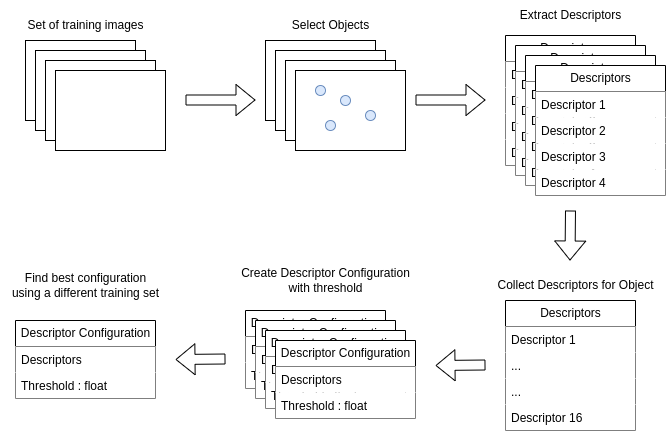

The diagram above was exported from draw.io. Its source (the exported page's mxGraphModel, read from the mxfile embedded in the PNG):
<mxGraphModel dx="1433" dy="772" grid="1" gridSize="10" guides="1" tooltips="1" connect="1" arrows="1" fold="1" page="1" pageScale="1" pageWidth="850" pageHeight="1100" math="0" shadow="0">
  <root>
    <mxCell id="0" />
    <mxCell id="1" parent="0" />
    <mxCell id="1a74aMIIa2xWZ4B05ZN--1" value="" style="rounded=0;whiteSpace=wrap;html=1;" vertex="1" parent="1">
      <mxGeometry x="110" y="170" width="110" height="80" as="geometry" />
    </mxCell>
    <mxCell id="1a74aMIIa2xWZ4B05ZN--3" value="" style="rounded=0;whiteSpace=wrap;html=1;" vertex="1" parent="1">
      <mxGeometry x="120" y="180" width="110" height="80" as="geometry" />
    </mxCell>
    <mxCell id="1a74aMIIa2xWZ4B05ZN--4" value="" style="rounded=0;whiteSpace=wrap;html=1;" vertex="1" parent="1">
      <mxGeometry x="130" y="190" width="110" height="80" as="geometry" />
    </mxCell>
    <mxCell id="1a74aMIIa2xWZ4B05ZN--5" value="" style="rounded=0;whiteSpace=wrap;html=1;" vertex="1" parent="1">
      <mxGeometry x="140" y="200" width="110" height="80" as="geometry" />
    </mxCell>
    <mxCell id="1a74aMIIa2xWZ4B05ZN--6" value="Set of training images" style="text;html=1;align=center;verticalAlign=middle;resizable=0;points=[];autosize=1;strokeColor=none;fillColor=none;" vertex="1" parent="1">
      <mxGeometry x="100" y="140" width="140" height="30" as="geometry" />
    </mxCell>
    <mxCell id="1a74aMIIa2xWZ4B05ZN--7" value="" style="shape=flexArrow;endArrow=classic;html=1;rounded=0;" edge="1" parent="1">
      <mxGeometry width="50" height="50" relative="1" as="geometry">
        <mxPoint x="270" y="229.5" as="sourcePoint" />
        <mxPoint x="340" y="229.5" as="targetPoint" />
      </mxGeometry>
    </mxCell>
    <mxCell id="1a74aMIIa2xWZ4B05ZN--10" value="" style="rounded=0;whiteSpace=wrap;html=1;" vertex="1" parent="1">
      <mxGeometry x="350" y="170" width="110" height="80" as="geometry" />
    </mxCell>
    <mxCell id="1a74aMIIa2xWZ4B05ZN--11" value="" style="rounded=0;whiteSpace=wrap;html=1;" vertex="1" parent="1">
      <mxGeometry x="360" y="180" width="110" height="80" as="geometry" />
    </mxCell>
    <mxCell id="1a74aMIIa2xWZ4B05ZN--12" value="" style="rounded=0;whiteSpace=wrap;html=1;" vertex="1" parent="1">
      <mxGeometry x="370" y="190" width="110" height="80" as="geometry" />
    </mxCell>
    <mxCell id="1a74aMIIa2xWZ4B05ZN--13" value="" style="rounded=0;whiteSpace=wrap;html=1;" vertex="1" parent="1">
      <mxGeometry x="380" y="200" width="110" height="80" as="geometry" />
    </mxCell>
    <mxCell id="1a74aMIIa2xWZ4B05ZN--14" value="" style="ellipse;whiteSpace=wrap;html=1;aspect=fixed;fillColor=#dae8fc;strokeColor=#6c8ebf;" vertex="1" parent="1">
      <mxGeometry x="400" y="215" width="10" height="10" as="geometry" />
    </mxCell>
    <mxCell id="1a74aMIIa2xWZ4B05ZN--15" value="" style="ellipse;whiteSpace=wrap;html=1;aspect=fixed;fillColor=#dae8fc;strokeColor=#6c8ebf;" vertex="1" parent="1">
      <mxGeometry x="425" y="225" width="10" height="10" as="geometry" />
    </mxCell>
    <mxCell id="1a74aMIIa2xWZ4B05ZN--16" value="" style="ellipse;whiteSpace=wrap;html=1;aspect=fixed;fillColor=#dae8fc;strokeColor=#6c8ebf;" vertex="1" parent="1">
      <mxGeometry x="410" y="250" width="10" height="10" as="geometry" />
    </mxCell>
    <mxCell id="1a74aMIIa2xWZ4B05ZN--17" value="" style="ellipse;whiteSpace=wrap;html=1;aspect=fixed;fillColor=#dae8fc;strokeColor=#6c8ebf;" vertex="1" parent="1">
      <mxGeometry x="450" y="240" width="10" height="10" as="geometry" />
    </mxCell>
    <mxCell id="1a74aMIIa2xWZ4B05ZN--18" value="Select Objects" style="text;html=1;align=center;verticalAlign=middle;resizable=0;points=[];autosize=1;strokeColor=none;fillColor=none;" vertex="1" parent="1">
      <mxGeometry x="365" y="140" width="100" height="30" as="geometry" />
    </mxCell>
    <mxCell id="1a74aMIIa2xWZ4B05ZN--28" value="Descriptors" style="swimlane;fontStyle=0;childLayout=stackLayout;horizontal=1;startSize=26;fillColor=default;horizontalStack=0;resizeParent=1;resizeParentMax=0;resizeLast=0;collapsible=1;marginBottom=0;html=1;" vertex="1" parent="1">
      <mxGeometry x="590" y="165" width="130" height="130" as="geometry" />
    </mxCell>
    <mxCell id="1a74aMIIa2xWZ4B05ZN--29" value="Descriptor 1" style="text;strokeColor=none;fillColor=default;align=left;verticalAlign=top;spacingLeft=4;spacingRight=4;overflow=hidden;rotatable=0;points=[[0,0.5],[1,0.5]];portConstraint=eastwest;whiteSpace=wrap;html=1;" vertex="1" parent="1a74aMIIa2xWZ4B05ZN--28">
      <mxGeometry y="26" width="130" height="26" as="geometry" />
    </mxCell>
    <mxCell id="1a74aMIIa2xWZ4B05ZN--30" value="Descriptor 2" style="text;strokeColor=none;fillColor=default;align=left;verticalAlign=top;spacingLeft=4;spacingRight=4;overflow=hidden;rotatable=0;points=[[0,0.5],[1,0.5]];portConstraint=eastwest;whiteSpace=wrap;html=1;" vertex="1" parent="1a74aMIIa2xWZ4B05ZN--28">
      <mxGeometry y="52" width="130" height="26" as="geometry" />
    </mxCell>
    <mxCell id="1a74aMIIa2xWZ4B05ZN--32" value="Descriptor 3" style="text;strokeColor=none;fillColor=default;align=left;verticalAlign=top;spacingLeft=4;spacingRight=4;overflow=hidden;rotatable=0;points=[[0,0.5],[1,0.5]];portConstraint=eastwest;whiteSpace=wrap;html=1;" vertex="1" parent="1a74aMIIa2xWZ4B05ZN--28">
      <mxGeometry y="78" width="130" height="26" as="geometry" />
    </mxCell>
    <mxCell id="1a74aMIIa2xWZ4B05ZN--31" value="Descriptor 4" style="text;strokeColor=none;fillColor=default;align=left;verticalAlign=top;spacingLeft=4;spacingRight=4;overflow=hidden;rotatable=0;points=[[0,0.5],[1,0.5]];portConstraint=eastwest;whiteSpace=wrap;html=1;" vertex="1" parent="1a74aMIIa2xWZ4B05ZN--28">
      <mxGeometry y="104" width="130" height="26" as="geometry" />
    </mxCell>
    <mxCell id="1a74aMIIa2xWZ4B05ZN--43" value="Descriptors" style="swimlane;fontStyle=0;childLayout=stackLayout;horizontal=1;startSize=26;fillColor=default;horizontalStack=0;resizeParent=1;resizeParentMax=0;resizeLast=0;collapsible=1;marginBottom=0;html=1;" vertex="1" parent="1">
      <mxGeometry x="600" y="175" width="130" height="130" as="geometry" />
    </mxCell>
    <mxCell id="1a74aMIIa2xWZ4B05ZN--44" value="Descriptor 1" style="text;strokeColor=none;fillColor=default;align=left;verticalAlign=top;spacingLeft=4;spacingRight=4;overflow=hidden;rotatable=0;points=[[0,0.5],[1,0.5]];portConstraint=eastwest;whiteSpace=wrap;html=1;" vertex="1" parent="1a74aMIIa2xWZ4B05ZN--43">
      <mxGeometry y="26" width="130" height="26" as="geometry" />
    </mxCell>
    <mxCell id="1a74aMIIa2xWZ4B05ZN--45" value="Descriptor 2" style="text;strokeColor=none;fillColor=default;align=left;verticalAlign=top;spacingLeft=4;spacingRight=4;overflow=hidden;rotatable=0;points=[[0,0.5],[1,0.5]];portConstraint=eastwest;whiteSpace=wrap;html=1;" vertex="1" parent="1a74aMIIa2xWZ4B05ZN--43">
      <mxGeometry y="52" width="130" height="26" as="geometry" />
    </mxCell>
    <mxCell id="1a74aMIIa2xWZ4B05ZN--46" value="Descriptor 3" style="text;strokeColor=none;fillColor=default;align=left;verticalAlign=top;spacingLeft=4;spacingRight=4;overflow=hidden;rotatable=0;points=[[0,0.5],[1,0.5]];portConstraint=eastwest;whiteSpace=wrap;html=1;" vertex="1" parent="1a74aMIIa2xWZ4B05ZN--43">
      <mxGeometry y="78" width="130" height="26" as="geometry" />
    </mxCell>
    <mxCell id="1a74aMIIa2xWZ4B05ZN--47" value="Descriptor 4" style="text;strokeColor=none;fillColor=default;align=left;verticalAlign=top;spacingLeft=4;spacingRight=4;overflow=hidden;rotatable=0;points=[[0,0.5],[1,0.5]];portConstraint=eastwest;whiteSpace=wrap;html=1;" vertex="1" parent="1a74aMIIa2xWZ4B05ZN--43">
      <mxGeometry y="104" width="130" height="26" as="geometry" />
    </mxCell>
    <mxCell id="1a74aMIIa2xWZ4B05ZN--48" value="Descriptors" style="swimlane;fontStyle=0;childLayout=stackLayout;horizontal=1;startSize=26;fillColor=default;horizontalStack=0;resizeParent=1;resizeParentMax=0;resizeLast=0;collapsible=1;marginBottom=0;html=1;" vertex="1" parent="1">
      <mxGeometry x="610" y="185" width="130" height="130" as="geometry" />
    </mxCell>
    <mxCell id="1a74aMIIa2xWZ4B05ZN--49" value="Descriptor 1" style="text;strokeColor=none;fillColor=default;align=left;verticalAlign=top;spacingLeft=4;spacingRight=4;overflow=hidden;rotatable=0;points=[[0,0.5],[1,0.5]];portConstraint=eastwest;whiteSpace=wrap;html=1;" vertex="1" parent="1a74aMIIa2xWZ4B05ZN--48">
      <mxGeometry y="26" width="130" height="26" as="geometry" />
    </mxCell>
    <mxCell id="1a74aMIIa2xWZ4B05ZN--50" value="Descriptor 2" style="text;strokeColor=none;fillColor=default;align=left;verticalAlign=top;spacingLeft=4;spacingRight=4;overflow=hidden;rotatable=0;points=[[0,0.5],[1,0.5]];portConstraint=eastwest;whiteSpace=wrap;html=1;" vertex="1" parent="1a74aMIIa2xWZ4B05ZN--48">
      <mxGeometry y="52" width="130" height="26" as="geometry" />
    </mxCell>
    <mxCell id="1a74aMIIa2xWZ4B05ZN--51" value="Descriptor 3" style="text;strokeColor=none;fillColor=default;align=left;verticalAlign=top;spacingLeft=4;spacingRight=4;overflow=hidden;rotatable=0;points=[[0,0.5],[1,0.5]];portConstraint=eastwest;whiteSpace=wrap;html=1;" vertex="1" parent="1a74aMIIa2xWZ4B05ZN--48">
      <mxGeometry y="78" width="130" height="26" as="geometry" />
    </mxCell>
    <mxCell id="1a74aMIIa2xWZ4B05ZN--52" value="Descriptor 4" style="text;strokeColor=none;fillColor=default;align=left;verticalAlign=top;spacingLeft=4;spacingRight=4;overflow=hidden;rotatable=0;points=[[0,0.5],[1,0.5]];portConstraint=eastwest;whiteSpace=wrap;html=1;" vertex="1" parent="1a74aMIIa2xWZ4B05ZN--48">
      <mxGeometry y="104" width="130" height="26" as="geometry" />
    </mxCell>
    <mxCell id="1a74aMIIa2xWZ4B05ZN--53" value="Descriptors" style="swimlane;fontStyle=0;childLayout=stackLayout;horizontal=1;startSize=26;fillColor=default;horizontalStack=0;resizeParent=1;resizeParentMax=0;resizeLast=0;collapsible=1;marginBottom=0;html=1;" vertex="1" parent="1">
      <mxGeometry x="620" y="195" width="130" height="130" as="geometry" />
    </mxCell>
    <mxCell id="1a74aMIIa2xWZ4B05ZN--54" value="Descriptor 1" style="text;strokeColor=none;fillColor=default;align=left;verticalAlign=top;spacingLeft=4;spacingRight=4;overflow=hidden;rotatable=0;points=[[0,0.5],[1,0.5]];portConstraint=eastwest;whiteSpace=wrap;html=1;" vertex="1" parent="1a74aMIIa2xWZ4B05ZN--53">
      <mxGeometry y="26" width="130" height="26" as="geometry" />
    </mxCell>
    <mxCell id="1a74aMIIa2xWZ4B05ZN--55" value="Descriptor 2" style="text;strokeColor=none;fillColor=default;align=left;verticalAlign=top;spacingLeft=4;spacingRight=4;overflow=hidden;rotatable=0;points=[[0,0.5],[1,0.5]];portConstraint=eastwest;whiteSpace=wrap;html=1;" vertex="1" parent="1a74aMIIa2xWZ4B05ZN--53">
      <mxGeometry y="52" width="130" height="26" as="geometry" />
    </mxCell>
    <mxCell id="1a74aMIIa2xWZ4B05ZN--56" value="Descriptor 3" style="text;strokeColor=none;fillColor=default;align=left;verticalAlign=top;spacingLeft=4;spacingRight=4;overflow=hidden;rotatable=0;points=[[0,0.5],[1,0.5]];portConstraint=eastwest;whiteSpace=wrap;html=1;" vertex="1" parent="1a74aMIIa2xWZ4B05ZN--53">
      <mxGeometry y="78" width="130" height="26" as="geometry" />
    </mxCell>
    <mxCell id="1a74aMIIa2xWZ4B05ZN--57" value="Descriptor 4" style="text;strokeColor=none;fillColor=default;align=left;verticalAlign=top;spacingLeft=4;spacingRight=4;overflow=hidden;rotatable=0;points=[[0,0.5],[1,0.5]];portConstraint=eastwest;whiteSpace=wrap;html=1;" vertex="1" parent="1a74aMIIa2xWZ4B05ZN--53">
      <mxGeometry y="104" width="130" height="26" as="geometry" />
    </mxCell>
    <mxCell id="1a74aMIIa2xWZ4B05ZN--58" value="" style="shape=flexArrow;endArrow=classic;html=1;rounded=0;" edge="1" parent="1">
      <mxGeometry width="50" height="50" relative="1" as="geometry">
        <mxPoint x="500" y="229.5" as="sourcePoint" />
        <mxPoint x="570" y="229.5" as="targetPoint" />
      </mxGeometry>
    </mxCell>
    <mxCell id="1a74aMIIa2xWZ4B05ZN--59" value="Extract Descriptors" style="text;html=1;align=center;verticalAlign=middle;resizable=0;points=[];autosize=1;strokeColor=none;fillColor=none;" vertex="1" parent="1">
      <mxGeometry x="595" y="130" width="120" height="30" as="geometry" />
    </mxCell>
    <mxCell id="1a74aMIIa2xWZ4B05ZN--60" value="Descriptors" style="swimlane;fontStyle=0;childLayout=stackLayout;horizontal=1;startSize=26;fillColor=default;horizontalStack=0;resizeParent=1;resizeParentMax=0;resizeLast=0;collapsible=1;marginBottom=0;html=1;" vertex="1" parent="1">
      <mxGeometry x="590" y="430" width="130" height="130" as="geometry" />
    </mxCell>
    <mxCell id="1a74aMIIa2xWZ4B05ZN--61" value="Descriptor 1" style="text;strokeColor=none;fillColor=default;align=left;verticalAlign=top;spacingLeft=4;spacingRight=4;overflow=hidden;rotatable=0;points=[[0,0.5],[1,0.5]];portConstraint=eastwest;whiteSpace=wrap;html=1;" vertex="1" parent="1a74aMIIa2xWZ4B05ZN--60">
      <mxGeometry y="26" width="130" height="26" as="geometry" />
    </mxCell>
    <mxCell id="1a74aMIIa2xWZ4B05ZN--62" value="..." style="text;strokeColor=none;fillColor=default;align=left;verticalAlign=top;spacingLeft=4;spacingRight=4;overflow=hidden;rotatable=0;points=[[0,0.5],[1,0.5]];portConstraint=eastwest;whiteSpace=wrap;html=1;" vertex="1" parent="1a74aMIIa2xWZ4B05ZN--60">
      <mxGeometry y="52" width="130" height="26" as="geometry" />
    </mxCell>
    <mxCell id="1a74aMIIa2xWZ4B05ZN--63" value="..." style="text;strokeColor=none;fillColor=default;align=left;verticalAlign=top;spacingLeft=4;spacingRight=4;overflow=hidden;rotatable=0;points=[[0,0.5],[1,0.5]];portConstraint=eastwest;whiteSpace=wrap;html=1;" vertex="1" parent="1a74aMIIa2xWZ4B05ZN--60">
      <mxGeometry y="78" width="130" height="26" as="geometry" />
    </mxCell>
    <mxCell id="1a74aMIIa2xWZ4B05ZN--64" value="Descriptor 16" style="text;strokeColor=none;fillColor=default;align=left;verticalAlign=top;spacingLeft=4;spacingRight=4;overflow=hidden;rotatable=0;points=[[0,0.5],[1,0.5]];portConstraint=eastwest;whiteSpace=wrap;html=1;" vertex="1" parent="1a74aMIIa2xWZ4B05ZN--60">
      <mxGeometry y="104" width="130" height="26" as="geometry" />
    </mxCell>
    <mxCell id="1a74aMIIa2xWZ4B05ZN--65" value="" style="shape=flexArrow;endArrow=classic;html=1;rounded=0;" edge="1" parent="1">
      <mxGeometry width="50" height="50" relative="1" as="geometry">
        <mxPoint x="655" y="340" as="sourcePoint" />
        <mxPoint x="654.5" y="390" as="targetPoint" />
      </mxGeometry>
    </mxCell>
    <mxCell id="1a74aMIIa2xWZ4B05ZN--66" value="Collect Descriptors for Object" style="text;html=1;align=center;verticalAlign=middle;resizable=0;points=[];autosize=1;strokeColor=none;fillColor=none;" vertex="1" parent="1">
      <mxGeometry x="570" y="400" width="180" height="30" as="geometry" />
    </mxCell>
    <mxCell id="1a74aMIIa2xWZ4B05ZN--68" value="Descriptor Configuration" style="swimlane;fontStyle=0;childLayout=stackLayout;horizontal=1;startSize=26;fillColor=default;horizontalStack=0;resizeParent=1;resizeParentMax=0;resizeLast=0;collapsible=1;marginBottom=0;html=1;" vertex="1" parent="1">
      <mxGeometry x="330" y="440" width="140" height="78" as="geometry" />
    </mxCell>
    <mxCell id="1a74aMIIa2xWZ4B05ZN--69" value="Descriptors" style="text;strokeColor=none;fillColor=default;align=left;verticalAlign=top;spacingLeft=4;spacingRight=4;overflow=hidden;rotatable=0;points=[[0,0.5],[1,0.5]];portConstraint=eastwest;whiteSpace=wrap;html=1;" vertex="1" parent="1a74aMIIa2xWZ4B05ZN--68">
      <mxGeometry y="26" width="140" height="26" as="geometry" />
    </mxCell>
    <mxCell id="1a74aMIIa2xWZ4B05ZN--70" value="Threshold : float" style="text;strokeColor=none;fillColor=default;align=left;verticalAlign=top;spacingLeft=4;spacingRight=4;overflow=hidden;rotatable=0;points=[[0,0.5],[1,0.5]];portConstraint=eastwest;whiteSpace=wrap;html=1;" vertex="1" parent="1a74aMIIa2xWZ4B05ZN--68">
      <mxGeometry y="52" width="140" height="26" as="geometry" />
    </mxCell>
    <mxCell id="1a74aMIIa2xWZ4B05ZN--73" value="Descriptor Configuration" style="swimlane;fontStyle=0;childLayout=stackLayout;horizontal=1;startSize=26;fillColor=default;horizontalStack=0;resizeParent=1;resizeParentMax=0;resizeLast=0;collapsible=1;marginBottom=0;html=1;" vertex="1" parent="1">
      <mxGeometry x="340" y="450" width="140" height="78" as="geometry" />
    </mxCell>
    <mxCell id="1a74aMIIa2xWZ4B05ZN--74" value="Descriptors" style="text;strokeColor=none;fillColor=default;align=left;verticalAlign=top;spacingLeft=4;spacingRight=4;overflow=hidden;rotatable=0;points=[[0,0.5],[1,0.5]];portConstraint=eastwest;whiteSpace=wrap;html=1;" vertex="1" parent="1a74aMIIa2xWZ4B05ZN--73">
      <mxGeometry y="26" width="140" height="26" as="geometry" />
    </mxCell>
    <mxCell id="1a74aMIIa2xWZ4B05ZN--75" value="Threshold : float" style="text;strokeColor=none;fillColor=default;align=left;verticalAlign=top;spacingLeft=4;spacingRight=4;overflow=hidden;rotatable=0;points=[[0,0.5],[1,0.5]];portConstraint=eastwest;whiteSpace=wrap;html=1;" vertex="1" parent="1a74aMIIa2xWZ4B05ZN--73">
      <mxGeometry y="52" width="140" height="26" as="geometry" />
    </mxCell>
    <mxCell id="1a74aMIIa2xWZ4B05ZN--76" value="Descriptor Configuration" style="swimlane;fontStyle=0;childLayout=stackLayout;horizontal=1;startSize=26;fillColor=default;horizontalStack=0;resizeParent=1;resizeParentMax=0;resizeLast=0;collapsible=1;marginBottom=0;html=1;" vertex="1" parent="1">
      <mxGeometry x="350" y="460" width="140" height="78" as="geometry" />
    </mxCell>
    <mxCell id="1a74aMIIa2xWZ4B05ZN--77" value="Descriptors" style="text;strokeColor=none;fillColor=default;align=left;verticalAlign=top;spacingLeft=4;spacingRight=4;overflow=hidden;rotatable=0;points=[[0,0.5],[1,0.5]];portConstraint=eastwest;whiteSpace=wrap;html=1;" vertex="1" parent="1a74aMIIa2xWZ4B05ZN--76">
      <mxGeometry y="26" width="140" height="26" as="geometry" />
    </mxCell>
    <mxCell id="1a74aMIIa2xWZ4B05ZN--78" value="Threshold : float" style="text;strokeColor=none;fillColor=default;align=left;verticalAlign=top;spacingLeft=4;spacingRight=4;overflow=hidden;rotatable=0;points=[[0,0.5],[1,0.5]];portConstraint=eastwest;whiteSpace=wrap;html=1;" vertex="1" parent="1a74aMIIa2xWZ4B05ZN--76">
      <mxGeometry y="52" width="140" height="26" as="geometry" />
    </mxCell>
    <mxCell id="1a74aMIIa2xWZ4B05ZN--79" value="Descriptor Configuration" style="swimlane;fontStyle=0;childLayout=stackLayout;horizontal=1;startSize=26;fillColor=default;horizontalStack=0;resizeParent=1;resizeParentMax=0;resizeLast=0;collapsible=1;marginBottom=0;html=1;" vertex="1" parent="1">
      <mxGeometry x="360" y="470" width="140" height="78" as="geometry" />
    </mxCell>
    <mxCell id="1a74aMIIa2xWZ4B05ZN--80" value="Descriptors" style="text;strokeColor=none;fillColor=default;align=left;verticalAlign=top;spacingLeft=4;spacingRight=4;overflow=hidden;rotatable=0;points=[[0,0.5],[1,0.5]];portConstraint=eastwest;whiteSpace=wrap;html=1;" vertex="1" parent="1a74aMIIa2xWZ4B05ZN--79">
      <mxGeometry y="26" width="140" height="26" as="geometry" />
    </mxCell>
    <mxCell id="1a74aMIIa2xWZ4B05ZN--81" value="Threshold : float" style="text;strokeColor=none;fillColor=default;align=left;verticalAlign=top;spacingLeft=4;spacingRight=4;overflow=hidden;rotatable=0;points=[[0,0.5],[1,0.5]];portConstraint=eastwest;whiteSpace=wrap;html=1;" vertex="1" parent="1a74aMIIa2xWZ4B05ZN--79">
      <mxGeometry y="52" width="140" height="26" as="geometry" />
    </mxCell>
    <mxCell id="1a74aMIIa2xWZ4B05ZN--82" value="" style="shape=flexArrow;endArrow=classic;html=1;rounded=0;" edge="1" parent="1">
      <mxGeometry width="50" height="50" relative="1" as="geometry">
        <mxPoint x="570" y="494.5" as="sourcePoint" />
        <mxPoint x="520" y="495" as="targetPoint" />
      </mxGeometry>
    </mxCell>
    <mxCell id="1a74aMIIa2xWZ4B05ZN--83" value="Create Descriptor Configuration&lt;br&gt;with threshold" style="text;html=1;align=center;verticalAlign=middle;resizable=0;points=[];autosize=1;strokeColor=none;fillColor=none;" vertex="1" parent="1">
      <mxGeometry x="315" y="390" width="190" height="40" as="geometry" />
    </mxCell>
    <mxCell id="1a74aMIIa2xWZ4B05ZN--84" value="Descriptor Configuration" style="swimlane;fontStyle=0;childLayout=stackLayout;horizontal=1;startSize=26;fillColor=default;horizontalStack=0;resizeParent=1;resizeParentMax=0;resizeLast=0;collapsible=1;marginBottom=0;html=1;" vertex="1" parent="1">
      <mxGeometry x="100" y="450" width="140" height="78" as="geometry" />
    </mxCell>
    <mxCell id="1a74aMIIa2xWZ4B05ZN--85" value="Descriptors" style="text;strokeColor=none;fillColor=default;align=left;verticalAlign=top;spacingLeft=4;spacingRight=4;overflow=hidden;rotatable=0;points=[[0,0.5],[1,0.5]];portConstraint=eastwest;whiteSpace=wrap;html=1;" vertex="1" parent="1a74aMIIa2xWZ4B05ZN--84">
      <mxGeometry y="26" width="140" height="26" as="geometry" />
    </mxCell>
    <mxCell id="1a74aMIIa2xWZ4B05ZN--86" value="Threshold : float" style="text;strokeColor=none;fillColor=default;align=left;verticalAlign=top;spacingLeft=4;spacingRight=4;overflow=hidden;rotatable=0;points=[[0,0.5],[1,0.5]];portConstraint=eastwest;whiteSpace=wrap;html=1;" vertex="1" parent="1a74aMIIa2xWZ4B05ZN--84">
      <mxGeometry y="52" width="140" height="26" as="geometry" />
    </mxCell>
    <mxCell id="1a74aMIIa2xWZ4B05ZN--87" value="" style="shape=flexArrow;endArrow=classic;html=1;rounded=0;" edge="1" parent="1">
      <mxGeometry width="50" height="50" relative="1" as="geometry">
        <mxPoint x="310" y="488.5" as="sourcePoint" />
        <mxPoint x="260" y="489" as="targetPoint" />
      </mxGeometry>
    </mxCell>
    <mxCell id="1a74aMIIa2xWZ4B05ZN--88" value="Find best configuration&lt;br&gt;using a different training set" style="text;html=1;align=center;verticalAlign=middle;resizable=0;points=[];autosize=1;strokeColor=none;fillColor=none;" vertex="1" parent="1">
      <mxGeometry x="85" y="395" width="170" height="40" as="geometry" />
    </mxCell>
  </root>
</mxGraphModel>